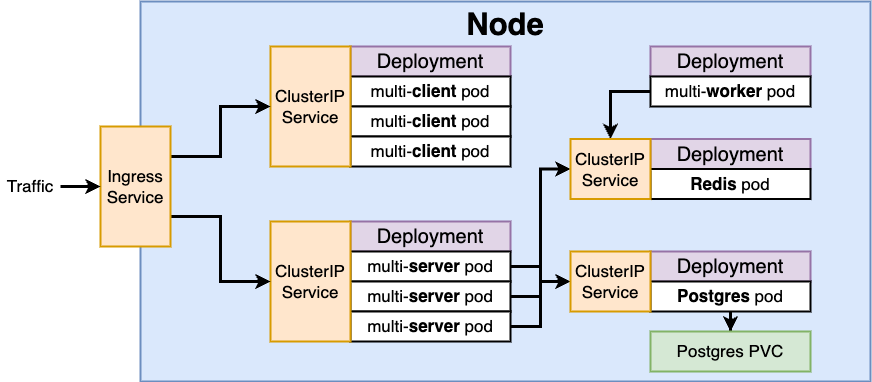

The diagram above was exported from draw.io. Its source (the exported page's mxGraphModel, read from the mxfile embedded in the PNG):
<mxGraphModel dx="2066" dy="1103" grid="1" gridSize="10" guides="1" tooltips="1" connect="1" arrows="1" fold="1" page="1" pageScale="1" pageWidth="3300" pageHeight="4681" background="#ffffff" math="0" shadow="0">
  <root>
    <mxCell id="0" />
    <mxCell id="1" parent="0" />
    <mxCell id="2" value="Node&lt;br style=&quot;font-size: 31px;&quot;&gt;&lt;br style=&quot;font-size: 31px;&quot;&gt;&lt;br style=&quot;font-size: 31px;&quot;&gt;&lt;br style=&quot;font-size: 31px;&quot;&gt;&lt;br style=&quot;font-size: 31px;&quot;&gt;&lt;br style=&quot;font-size: 31px;&quot;&gt;&lt;br style=&quot;font-size: 31px;&quot;&gt;&lt;br style=&quot;font-size: 31px;&quot;&gt;&lt;br style=&quot;font-size: 31px;&quot;&gt;&lt;br style=&quot;font-size: 31px;&quot;&gt;" style="rounded=0;whiteSpace=wrap;html=1;strokeWidth=2;fontSize=31;align=center;fillColor=#dae8fc;strokeColor=#6c8ebf;fontStyle=1" parent="1" vertex="1">
      <mxGeometry x="530" y="230" width="730" height="380" as="geometry" />
    </mxCell>
    <mxCell id="3" value="Deployment" style="rounded=0;whiteSpace=wrap;html=1;strokeWidth=2;fontSize=20;align=center;fillColor=#e1d5e7;strokeColor=#9673a6;" parent="1" vertex="1">
      <mxGeometry x="740" y="275" width="160" height="30" as="geometry" />
    </mxCell>
    <mxCell id="4" value="multi-&lt;b&gt;client&lt;/b&gt; pod" style="rounded=0;whiteSpace=wrap;html=1;strokeWidth=2;fontSize=17;align=center;fillColor=#ffffff;strokeColor=#000000;" parent="1" vertex="1">
      <mxGeometry x="740" y="305" width="160" height="30" as="geometry" />
    </mxCell>
    <mxCell id="5" value="multi-&lt;b&gt;client&lt;/b&gt; pod" style="rounded=0;whiteSpace=wrap;html=1;strokeWidth=2;fontSize=17;align=center;fillColor=#ffffff;strokeColor=#000000;" parent="1" vertex="1">
      <mxGeometry x="740" y="335" width="160" height="30" as="geometry" />
    </mxCell>
    <mxCell id="6" value="multi-&lt;b&gt;client&lt;/b&gt; pod" style="rounded=0;whiteSpace=wrap;html=1;strokeWidth=2;fontSize=17;align=center;fillColor=#ffffff;strokeColor=#000000;" parent="1" vertex="1">
      <mxGeometry x="740" y="365" width="160" height="30" as="geometry" />
    </mxCell>
    <mxCell id="7" value="Deployment" style="rounded=0;whiteSpace=wrap;html=1;strokeWidth=2;fontSize=20;align=center;fillColor=#e1d5e7;strokeColor=#9673a6;" parent="1" vertex="1">
      <mxGeometry x="740" y="450" width="160" height="30" as="geometry" />
    </mxCell>
    <mxCell id="33" style="edgeStyle=orthogonalEdgeStyle;rounded=0;html=1;exitX=1;exitY=0.5;jettySize=auto;orthogonalLoop=1;strokeWidth=3;fontSize=30;" parent="1" source="8" target="29" edge="1">
      <mxGeometry relative="1" as="geometry" />
    </mxCell>
    <mxCell id="36" style="edgeStyle=orthogonalEdgeStyle;rounded=0;html=1;exitX=1;exitY=0.5;entryX=0;entryY=0.5;jettySize=auto;orthogonalLoop=1;strokeWidth=3;fontSize=30;" parent="1" source="8" target="28" edge="1">
      <mxGeometry relative="1" as="geometry" />
    </mxCell>
    <mxCell id="8" value="multi-&lt;b&gt;server&lt;/b&gt; pod" style="rounded=0;whiteSpace=wrap;html=1;strokeWidth=2;fontSize=17;align=center;fillColor=#ffffff;strokeColor=#000000;" parent="1" vertex="1">
      <mxGeometry x="740" y="480" width="160" height="30" as="geometry" />
    </mxCell>
    <mxCell id="34" style="edgeStyle=orthogonalEdgeStyle;rounded=0;html=1;exitX=1;exitY=0.5;entryX=0;entryY=0.5;jettySize=auto;orthogonalLoop=1;strokeWidth=3;fontSize=30;" parent="1" source="9" target="29" edge="1">
      <mxGeometry relative="1" as="geometry" />
    </mxCell>
    <mxCell id="38" style="edgeStyle=orthogonalEdgeStyle;rounded=0;html=1;exitX=1;exitY=0.5;entryX=0;entryY=0.5;jettySize=auto;orthogonalLoop=1;strokeWidth=3;fontSize=30;" parent="1" source="9" target="28" edge="1">
      <mxGeometry relative="1" as="geometry" />
    </mxCell>
    <mxCell id="9" value="multi-&lt;b&gt;server&lt;/b&gt; pod" style="rounded=0;whiteSpace=wrap;html=1;strokeWidth=2;fontSize=17;align=center;fillColor=#ffffff;strokeColor=#000000;" parent="1" vertex="1">
      <mxGeometry x="740" y="510" width="160" height="30" as="geometry" />
    </mxCell>
    <mxCell id="35" style="edgeStyle=orthogonalEdgeStyle;rounded=0;html=1;exitX=1;exitY=0.5;entryX=0;entryY=0.5;jettySize=auto;orthogonalLoop=1;strokeWidth=3;fontSize=30;" parent="1" source="10" target="29" edge="1">
      <mxGeometry relative="1" as="geometry" />
    </mxCell>
    <mxCell id="39" style="edgeStyle=orthogonalEdgeStyle;rounded=0;html=1;exitX=1;exitY=0.5;entryX=0;entryY=0.5;jettySize=auto;orthogonalLoop=1;strokeWidth=3;fontSize=30;" parent="1" source="10" target="28" edge="1">
      <mxGeometry relative="1" as="geometry" />
    </mxCell>
    <mxCell id="10" value="multi-&lt;b&gt;server&lt;/b&gt; pod" style="rounded=0;whiteSpace=wrap;html=1;strokeWidth=2;fontSize=17;align=center;fillColor=#ffffff;strokeColor=#000000;" parent="1" vertex="1">
      <mxGeometry x="740" y="540" width="160" height="30" as="geometry" />
    </mxCell>
    <mxCell id="11" value="Deployment" style="rounded=0;whiteSpace=wrap;html=1;strokeWidth=2;fontSize=20;align=center;fillColor=#e1d5e7;strokeColor=#9673a6;" parent="1" vertex="1">
      <mxGeometry x="1040" y="275" width="160" height="30" as="geometry" />
    </mxCell>
    <mxCell id="40" style="edgeStyle=orthogonalEdgeStyle;rounded=0;html=1;exitX=0;exitY=0.5;entryX=0.5;entryY=0;jettySize=auto;orthogonalLoop=1;strokeWidth=3;fontSize=30;" parent="1" source="12" target="28" edge="1">
      <mxGeometry relative="1" as="geometry" />
    </mxCell>
    <mxCell id="12" value="multi-&lt;b&gt;worker&lt;/b&gt; pod" style="rounded=0;whiteSpace=wrap;html=1;strokeWidth=2;fontSize=17;align=center;fillColor=#ffffff;strokeColor=#000000;" parent="1" vertex="1">
      <mxGeometry x="1040" y="305" width="160" height="30" as="geometry" />
    </mxCell>
    <mxCell id="15" value="ClusterIP&lt;br&gt;Service" style="rounded=0;whiteSpace=wrap;html=1;strokeWidth=2;fontSize=17;align=center;fillColor=#ffe6cc;strokeColor=#d79b00;" parent="1" vertex="1">
      <mxGeometry x="660" y="275" width="80" height="120" as="geometry" />
    </mxCell>
    <mxCell id="16" value="ClusterIP&lt;br&gt;Service" style="rounded=0;whiteSpace=wrap;html=1;strokeWidth=2;fontSize=17;align=center;fillColor=#ffe6cc;strokeColor=#d79b00;" parent="1" vertex="1">
      <mxGeometry x="660" y="450" width="80" height="120" as="geometry" />
    </mxCell>
    <mxCell id="20" style="edgeStyle=orthogonalEdgeStyle;rounded=0;html=1;exitX=1;exitY=0.25;jettySize=auto;orthogonalLoop=1;strokeWidth=3;fontSize=17;" parent="1" source="17" target="15" edge="1">
      <mxGeometry relative="1" as="geometry" />
    </mxCell>
    <mxCell id="21" style="edgeStyle=orthogonalEdgeStyle;rounded=0;html=1;exitX=1;exitY=0.75;jettySize=auto;orthogonalLoop=1;strokeWidth=3;fontSize=17;" parent="1" source="17" target="16" edge="1">
      <mxGeometry relative="1" as="geometry" />
    </mxCell>
    <mxCell id="17" value="Ingress Service" style="rounded=0;whiteSpace=wrap;html=1;strokeWidth=2;fontSize=17;align=center;fillColor=#ffe6cc;strokeColor=#d79b00;" parent="1" vertex="1">
      <mxGeometry x="490" y="355" width="70" height="120" as="geometry" />
    </mxCell>
    <mxCell id="19" style="edgeStyle=orthogonalEdgeStyle;rounded=0;html=1;exitX=1;exitY=0.5;jettySize=auto;orthogonalLoop=1;strokeWidth=3;fontSize=17;" parent="1" source="18" target="17" edge="1">
      <mxGeometry relative="1" as="geometry" />
    </mxCell>
    <mxCell id="18" value="Traffic" style="text;html=1;strokeColor=none;fillColor=none;align=center;verticalAlign=middle;whiteSpace=wrap;rounded=0;fontSize=17;" parent="1" vertex="1">
      <mxGeometry x="390" y="402.5" width="60" height="25" as="geometry" />
    </mxCell>
    <mxCell id="22" value="Deployment" style="rounded=0;whiteSpace=wrap;html=1;strokeWidth=2;fontSize=20;align=center;fillColor=#e1d5e7;strokeColor=#9673a6;" parent="1" vertex="1">
      <mxGeometry x="1040" y="367.5" width="160" height="30" as="geometry" />
    </mxCell>
    <mxCell id="23" value="&lt;b&gt;Redis&lt;/b&gt; pod" style="rounded=0;whiteSpace=wrap;html=1;strokeWidth=2;fontSize=17;align=center;fillColor=#ffffff;strokeColor=#000000;" parent="1" vertex="1">
      <mxGeometry x="1040" y="397.5" width="160" height="30" as="geometry" />
    </mxCell>
    <mxCell id="24" value="Deployment" style="rounded=0;whiteSpace=wrap;html=1;strokeWidth=2;fontSize=20;align=center;fillColor=#e1d5e7;strokeColor=#9673a6;" parent="1" vertex="1">
      <mxGeometry x="1040" y="480" width="160" height="30" as="geometry" />
    </mxCell>
    <mxCell id="27" style="edgeStyle=orthogonalEdgeStyle;rounded=0;html=1;exitX=0.5;exitY=1;jettySize=auto;orthogonalLoop=1;strokeWidth=3;fontSize=17;" parent="1" source="25" target="26" edge="1">
      <mxGeometry relative="1" as="geometry" />
    </mxCell>
    <mxCell id="25" value="&lt;b&gt;Postgres&lt;/b&gt; pod" style="rounded=0;whiteSpace=wrap;html=1;strokeWidth=2;fontSize=17;align=center;fillColor=#ffffff;strokeColor=#000000;" parent="1" vertex="1">
      <mxGeometry x="1040" y="510" width="160" height="30" as="geometry" />
    </mxCell>
    <mxCell id="26" value="Postgres PVC" style="rounded=0;whiteSpace=wrap;html=1;strokeWidth=2;fontSize=17;align=center;fillColor=#d5e8d4;strokeColor=#82b366;" parent="1" vertex="1">
      <mxGeometry x="1040" y="560" width="160" height="40" as="geometry" />
    </mxCell>
    <mxCell id="28" value="ClusterIP&lt;br&gt;Service" style="rounded=0;whiteSpace=wrap;html=1;strokeWidth=2;fontSize=17;align=center;fillColor=#ffe6cc;strokeColor=#d79b00;" parent="1" vertex="1">
      <mxGeometry x="960" y="367.5" width="80" height="60" as="geometry" />
    </mxCell>
    <mxCell id="29" value="ClusterIP&lt;br&gt;Service" style="rounded=0;whiteSpace=wrap;html=1;strokeWidth=2;fontSize=17;align=center;fillColor=#ffe6cc;strokeColor=#d79b00;" parent="1" vertex="1">
      <mxGeometry x="960" y="480" width="80" height="60" as="geometry" />
    </mxCell>
  </root>
</mxGraphModel>